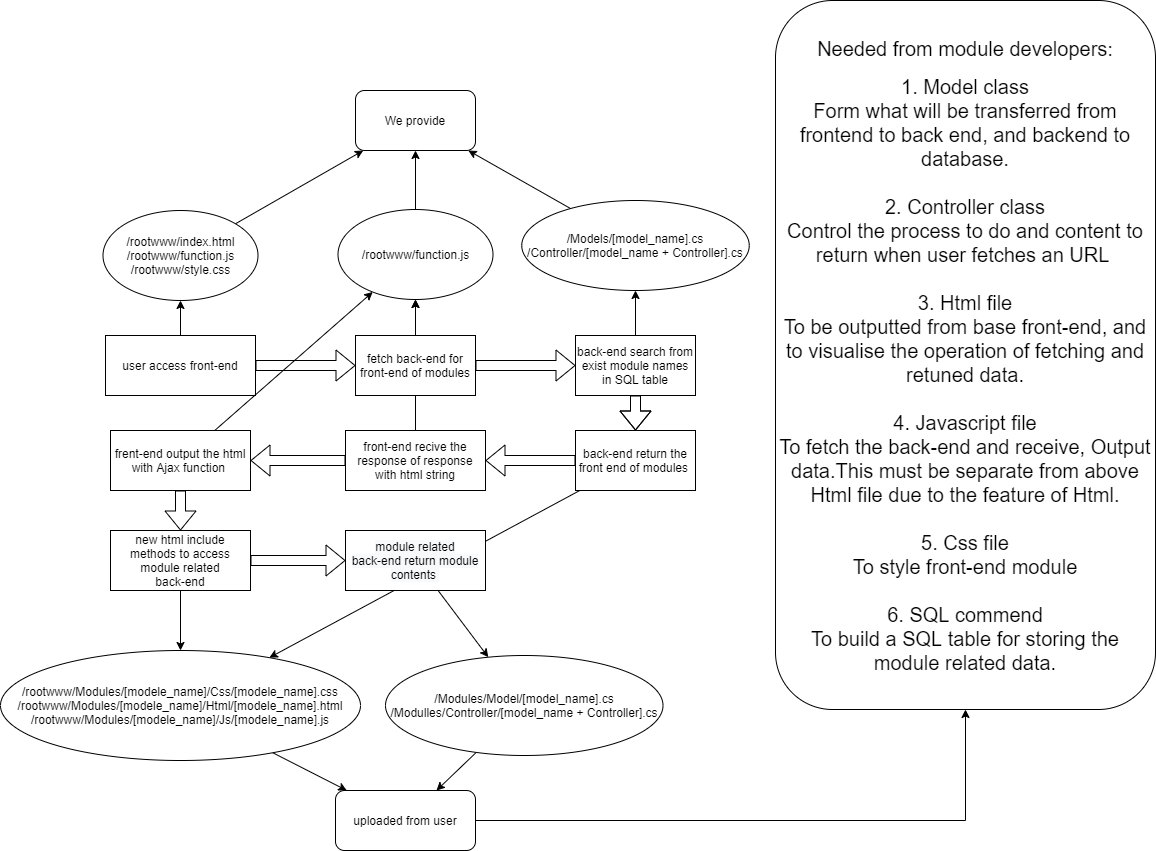

The diagram above was exported from draw.io. Its source (the exported page's mxGraphModel, read from the mxfile embedded in the PNG):
<mxGraphModel dx="1326" dy="798" grid="1" gridSize="10" guides="1" tooltips="1" connect="1" arrows="1" fold="1" page="1" pageScale="1" pageWidth="827" pageHeight="1169" math="0" shadow="0">
  <root>
    <mxCell id="0" />
    <mxCell id="1" parent="0" />
    <mxCell id="dZ0CfhMou-TKPvOtDprF-33" style="edgeStyle=orthogonalEdgeStyle;rounded=0;orthogonalLoop=1;jettySize=auto;html=1;" parent="1" source="dZ0CfhMou-TKPvOtDprF-10" target="dZ0CfhMou-TKPvOtDprF-32" edge="1">
      <mxGeometry relative="1" as="geometry" />
    </mxCell>
    <mxCell id="dZ0CfhMou-TKPvOtDprF-10" value="user access front-end" style="rounded=0;whiteSpace=wrap;html=1;" parent="1" vertex="1">
      <mxGeometry x="290" y="555" width="150" height="60" as="geometry" />
    </mxCell>
    <mxCell id="dZ0CfhMou-TKPvOtDprF-22" style="edgeStyle=orthogonalEdgeStyle;rounded=0;orthogonalLoop=1;jettySize=auto;html=1;shape=flexArrow;" parent="1" source="dZ0CfhMou-TKPvOtDprF-11" target="dZ0CfhMou-TKPvOtDprF-12" edge="1">
      <mxGeometry relative="1" as="geometry" />
    </mxCell>
    <mxCell id="dZ0CfhMou-TKPvOtDprF-37" style="edgeStyle=orthogonalEdgeStyle;rounded=0;orthogonalLoop=1;jettySize=auto;html=1;" parent="1" source="dZ0CfhMou-TKPvOtDprF-11" target="dZ0CfhMou-TKPvOtDprF-36" edge="1">
      <mxGeometry relative="1" as="geometry" />
    </mxCell>
    <mxCell id="dZ0CfhMou-TKPvOtDprF-38" style="edgeStyle=orthogonalEdgeStyle;rounded=0;orthogonalLoop=1;jettySize=auto;html=1;shape=flexArrow;" parent="1" source="dZ0CfhMou-TKPvOtDprF-12" target="dZ0CfhMou-TKPvOtDprF-13" edge="1">
      <mxGeometry relative="1" as="geometry" />
    </mxCell>
    <mxCell id="dZ0CfhMou-TKPvOtDprF-57" style="edgeStyle=none;rounded=0;orthogonalLoop=1;jettySize=auto;html=1;" parent="1" source="dZ0CfhMou-TKPvOtDprF-12" target="dZ0CfhMou-TKPvOtDprF-34" edge="1">
      <mxGeometry relative="1" as="geometry" />
    </mxCell>
    <mxCell id="dZ0CfhMou-TKPvOtDprF-12" value="back-end search from exist module names in SQL table" style="rounded=0;whiteSpace=wrap;html=1;" parent="1" vertex="1">
      <mxGeometry x="760" y="555" width="120" height="60" as="geometry" />
    </mxCell>
    <mxCell id="dZ0CfhMou-TKPvOtDprF-25" style="edgeStyle=orthogonalEdgeStyle;rounded=0;orthogonalLoop=1;jettySize=auto;html=1;shape=flexArrow;" parent="1" source="dZ0CfhMou-TKPvOtDprF-13" target="dZ0CfhMou-TKPvOtDprF-24" edge="1">
      <mxGeometry relative="1" as="geometry" />
    </mxCell>
    <mxCell id="TYD8yL5CVfuDBXczy8Es-1" style="rounded=0;orthogonalLoop=1;jettySize=auto;html=1;" parent="1" source="dZ0CfhMou-TKPvOtDprF-13" target="dZ0CfhMou-TKPvOtDprF-47" edge="1">
      <mxGeometry relative="1" as="geometry" />
    </mxCell>
    <mxCell id="dZ0CfhMou-TKPvOtDprF-13" value="back-end return the front end of modules&amp;nbsp;" style="rounded=0;whiteSpace=wrap;html=1;" parent="1" vertex="1">
      <mxGeometry x="760" y="650" width="120" height="60" as="geometry" />
    </mxCell>
    <mxCell id="dZ0CfhMou-TKPvOtDprF-27" style="edgeStyle=orthogonalEdgeStyle;rounded=0;orthogonalLoop=1;jettySize=auto;html=1;shape=flexArrow;" parent="1" source="dZ0CfhMou-TKPvOtDprF-24" target="dZ0CfhMou-TKPvOtDprF-26" edge="1">
      <mxGeometry relative="1" as="geometry" />
    </mxCell>
    <mxCell id="dZ0CfhMou-TKPvOtDprF-43" style="edgeStyle=orthogonalEdgeStyle;rounded=0;orthogonalLoop=1;jettySize=auto;html=1;" parent="1" source="dZ0CfhMou-TKPvOtDprF-24" target="dZ0CfhMou-TKPvOtDprF-36" edge="1">
      <mxGeometry relative="1" as="geometry" />
    </mxCell>
    <mxCell id="dZ0CfhMou-TKPvOtDprF-24" value="front-end recive the response of response with html string" style="rounded=0;whiteSpace=wrap;html=1;" parent="1" vertex="1">
      <mxGeometry x="530" y="650" width="140" height="60" as="geometry" />
    </mxCell>
    <mxCell id="dZ0CfhMou-TKPvOtDprF-29" style="edgeStyle=orthogonalEdgeStyle;rounded=0;orthogonalLoop=1;jettySize=auto;html=1;shape=flexArrow;" parent="1" source="dZ0CfhMou-TKPvOtDprF-26" target="dZ0CfhMou-TKPvOtDprF-28" edge="1">
      <mxGeometry relative="1" as="geometry" />
    </mxCell>
    <mxCell id="dZ0CfhMou-TKPvOtDprF-46" style="rounded=0;orthogonalLoop=1;jettySize=auto;html=1;" parent="1" source="dZ0CfhMou-TKPvOtDprF-26" target="dZ0CfhMou-TKPvOtDprF-36" edge="1">
      <mxGeometry relative="1" as="geometry" />
    </mxCell>
    <mxCell id="dZ0CfhMou-TKPvOtDprF-26" value="frent-end output the html with Ajax function&amp;nbsp;" style="rounded=0;whiteSpace=wrap;html=1;" parent="1" vertex="1">
      <mxGeometry x="295" y="650" width="140" height="60" as="geometry" />
    </mxCell>
    <mxCell id="dZ0CfhMou-TKPvOtDprF-31" style="edgeStyle=orthogonalEdgeStyle;rounded=0;orthogonalLoop=1;jettySize=auto;html=1;shape=flexArrow;" parent="1" source="dZ0CfhMou-TKPvOtDprF-28" target="dZ0CfhMou-TKPvOtDprF-30" edge="1">
      <mxGeometry relative="1" as="geometry" />
    </mxCell>
    <mxCell id="dZ0CfhMou-TKPvOtDprF-48" style="edgeStyle=none;rounded=0;orthogonalLoop=1;jettySize=auto;html=1;" parent="1" source="dZ0CfhMou-TKPvOtDprF-28" target="dZ0CfhMou-TKPvOtDprF-47" edge="1">
      <mxGeometry relative="1" as="geometry" />
    </mxCell>
    <mxCell id="dZ0CfhMou-TKPvOtDprF-28" value="new html include methods to access module related&lt;br&gt;back-end" style="rounded=0;whiteSpace=wrap;html=1;" parent="1" vertex="1">
      <mxGeometry x="295" y="750" width="140" height="60" as="geometry" />
    </mxCell>
    <mxCell id="dZ0CfhMou-TKPvOtDprF-49" style="edgeStyle=none;rounded=0;orthogonalLoop=1;jettySize=auto;html=1;" parent="1" source="dZ0CfhMou-TKPvOtDprF-30" target="dZ0CfhMou-TKPvOtDprF-45" edge="1">
      <mxGeometry relative="1" as="geometry" />
    </mxCell>
    <mxCell id="dZ0CfhMou-TKPvOtDprF-30" value="&lt;span style=&quot;color: rgb(0 , 0 , 0) ; font-family: &amp;#34;helvetica&amp;#34; ; font-size: 12px ; font-style: normal ; font-weight: 400 ; letter-spacing: normal ; text-align: center ; text-indent: 0px ; text-transform: none ; word-spacing: 0px ; background-color: rgb(248 , 249 , 250) ; display: inline ; float: none&quot;&gt;module related&lt;/span&gt;&lt;br style=&quot;color: rgb(0 , 0 , 0) ; font-family: &amp;#34;helvetica&amp;#34; ; font-size: 12px ; font-style: normal ; font-weight: 400 ; letter-spacing: normal ; text-align: center ; text-indent: 0px ; text-transform: none ; word-spacing: 0px ; background-color: rgb(248 , 249 , 250)&quot;&gt;&lt;span style=&quot;color: rgb(0 , 0 , 0) ; font-family: &amp;#34;helvetica&amp;#34; ; font-size: 12px ; font-style: normal ; font-weight: 400 ; letter-spacing: normal ; text-align: center ; text-indent: 0px ; text-transform: none ; word-spacing: 0px ; background-color: rgb(248 , 249 , 250) ; display: inline ; float: none&quot;&gt;back-end return module contents&amp;nbsp;&lt;/span&gt;" style="rounded=0;whiteSpace=wrap;html=1;" parent="1" vertex="1">
      <mxGeometry x="530" y="750" width="140" height="60" as="geometry" />
    </mxCell>
    <mxCell id="dZ0CfhMou-TKPvOtDprF-51" style="edgeStyle=none;rounded=0;orthogonalLoop=1;jettySize=auto;html=1;" parent="1" source="dZ0CfhMou-TKPvOtDprF-32" target="dZ0CfhMou-TKPvOtDprF-50" edge="1">
      <mxGeometry relative="1" as="geometry" />
    </mxCell>
    <mxCell id="dZ0CfhMou-TKPvOtDprF-32" value="/rootwww/index.html&lt;br&gt;/rootwww/function.js&lt;br&gt;/rootwww/style.css" style="ellipse;whiteSpace=wrap;html=1;" parent="1" vertex="1">
      <mxGeometry x="287.5" y="430" width="155" height="90" as="geometry" />
    </mxCell>
    <mxCell id="dZ0CfhMou-TKPvOtDprF-53" style="edgeStyle=none;rounded=0;orthogonalLoop=1;jettySize=auto;html=1;" parent="1" source="dZ0CfhMou-TKPvOtDprF-34" target="dZ0CfhMou-TKPvOtDprF-50" edge="1">
      <mxGeometry relative="1" as="geometry" />
    </mxCell>
    <mxCell id="dZ0CfhMou-TKPvOtDprF-34" value="/Models/[model_name].cs&lt;br&gt;/Controller/[model_name + Controller].cs" style="ellipse;whiteSpace=wrap;html=1;" parent="1" vertex="1">
      <mxGeometry x="706.25" y="420" width="227.5" height="90" as="geometry" />
    </mxCell>
    <mxCell id="dZ0CfhMou-TKPvOtDprF-52" style="edgeStyle=none;rounded=0;orthogonalLoop=1;jettySize=auto;html=1;" parent="1" source="dZ0CfhMou-TKPvOtDprF-36" target="dZ0CfhMou-TKPvOtDprF-50" edge="1">
      <mxGeometry relative="1" as="geometry" />
    </mxCell>
    <mxCell id="dZ0CfhMou-TKPvOtDprF-36" value="/rootwww/function.js" style="ellipse;whiteSpace=wrap;html=1;" parent="1" vertex="1">
      <mxGeometry x="522.5" y="429" width="155" height="90" as="geometry" />
    </mxCell>
    <mxCell id="dZ0CfhMou-TKPvOtDprF-11" value="fetch back-end for front-end of modules" style="rounded=0;whiteSpace=wrap;html=1;" parent="1" vertex="1">
      <mxGeometry x="540" y="555" width="120" height="60" as="geometry" />
    </mxCell>
    <mxCell id="dZ0CfhMou-TKPvOtDprF-56" style="edgeStyle=none;rounded=0;orthogonalLoop=1;jettySize=auto;html=1;" parent="1" source="dZ0CfhMou-TKPvOtDprF-45" target="dZ0CfhMou-TKPvOtDprF-54" edge="1">
      <mxGeometry relative="1" as="geometry" />
    </mxCell>
    <mxCell id="dZ0CfhMou-TKPvOtDprF-45" value="/Modules/Model/[model_name].cs&lt;br&gt;/Modulles/Controller/[model_name + Controller].cs" style="ellipse;whiteSpace=wrap;html=1;" parent="1" vertex="1">
      <mxGeometry x="570" y="875" width="277.5" height="100" as="geometry" />
    </mxCell>
    <mxCell id="dZ0CfhMou-TKPvOtDprF-55" style="edgeStyle=none;rounded=0;orthogonalLoop=1;jettySize=auto;html=1;" parent="1" source="dZ0CfhMou-TKPvOtDprF-47" target="dZ0CfhMou-TKPvOtDprF-54" edge="1">
      <mxGeometry relative="1" as="geometry" />
    </mxCell>
    <mxCell id="dZ0CfhMou-TKPvOtDprF-47" value="/rootwww/Modules/[modele_name]/Css/[modele_name].css&lt;br&gt;&lt;span style=&quot;color: rgba(0 , 0 , 0 , 0) ; font-family: monospace ; font-size: 0px&quot;&gt;%3CmxGraphModel%3E%3Croot%3E%3CmxCell%20id%3D%220%22%2F%3E%3CmxCell%20id%3D%221%22%20parent%3D%220%22%2F%3E%3CmxCell%20id%3D%222%22%20value%3D%22%2Frootwww%2Ffunction.js%22%20style%3D%22ellipse%3BwhiteSpace%3Dwrap%3Bhtml%3D1%3B%22%20vertex%3D%221%22%20parent%3D%221%22%3E%3CmxGeometry%20x%3D%22522.5%22%20y%3D%22429%22%20width%3D%22155%22%20height%3D%2290%22%20as%3D%22geometry%22%2F%3E%3C%2FmxCell%3E%3C%2Froot%3E%3C%2FmxGraphModel%3E&lt;/span&gt;/rootwww/Modules/[modele_name]/Html/[modele_name].html&lt;br&gt;/rootwww/Modules/[modele_name]/Js/[modele_name].js" style="ellipse;whiteSpace=wrap;html=1;" parent="1" vertex="1">
      <mxGeometry x="185" y="870" width="360" height="110" as="geometry" />
    </mxCell>
    <mxCell id="dZ0CfhMou-TKPvOtDprF-50" value="We provide" style="rounded=1;whiteSpace=wrap;html=1;" parent="1" vertex="1">
      <mxGeometry x="540" y="310" width="120" height="60" as="geometry" />
    </mxCell>
    <mxCell id="dZ0CfhMou-TKPvOtDprF-59" style="edgeStyle=orthogonalEdgeStyle;rounded=0;orthogonalLoop=1;jettySize=auto;html=1;" parent="1" source="dZ0CfhMou-TKPvOtDprF-54" target="dZ0CfhMou-TKPvOtDprF-58" edge="1">
      <mxGeometry relative="1" as="geometry" />
    </mxCell>
    <mxCell id="dZ0CfhMou-TKPvOtDprF-54" value="uploaded from user" style="rounded=1;whiteSpace=wrap;html=1;" parent="1" vertex="1">
      <mxGeometry x="520" y="1010" width="140" height="60" as="geometry" />
    </mxCell>
    <mxCell id="dZ0CfhMou-TKPvOtDprF-21" style="edgeStyle=orthogonalEdgeStyle;rounded=0;orthogonalLoop=1;jettySize=auto;html=1;shape=flexArrow;" parent="1" source="dZ0CfhMou-TKPvOtDprF-10" target="dZ0CfhMou-TKPvOtDprF-11" edge="1">
      <mxGeometry relative="1" as="geometry" />
    </mxCell>
    <mxCell id="dZ0CfhMou-TKPvOtDprF-58" value="&lt;font style=&quot;font-size: 20px&quot;&gt;Needed from module developers:&lt;/font&gt;&lt;br&gt;&lt;br&gt;&lt;font style=&quot;font-size: 20px&quot;&gt;1. Model class&lt;br&gt;Form what will be transferred from frontend to back end, and backend to database.&lt;br&gt;&lt;br&gt;2. Controller class&lt;br&gt;Control the process to do and content to return when user fetches an URL&amp;nbsp;&lt;br&gt;&lt;br&gt;3. Html file&lt;br&gt;To be outputted from base front-end, and to visualise the operation of fetching and retuned data.&lt;br&gt;&lt;br&gt;4. Javascript file&lt;br&gt;To fetch the back-end and receive, Output data.This must be separate from above Html file due to the feature of Html.&lt;br&gt;&lt;br&gt;5. Css file&lt;br&gt;To style front-end module&lt;br&gt;&lt;br&gt;6. SQL commend&lt;br&gt;To build a SQL table for storing the module related data.&lt;br&gt;&lt;/font&gt;" style="rounded=1;whiteSpace=wrap;html=1;" parent="1" vertex="1">
      <mxGeometry x="960" y="220" width="380" height="709" as="geometry" />
    </mxCell>
  </root>
</mxGraphModel>